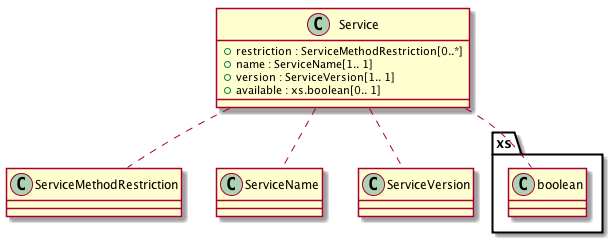

The diagram above was rendered by PlantUML. Its source (embedded in the PNG):
@startuml images/class_Service.png

class Service {
  + restriction : ServiceMethodRestriction[0..*]
  + name : ServiceName[1.. 1]
  + version : ServiceVersion[1.. 1]
  + available : xs.boolean[0.. 1]
}
Service .. ServiceMethodRestriction
Service .. ServiceName
Service .. ServiceVersion
Service .. xs.boolean

@enduml